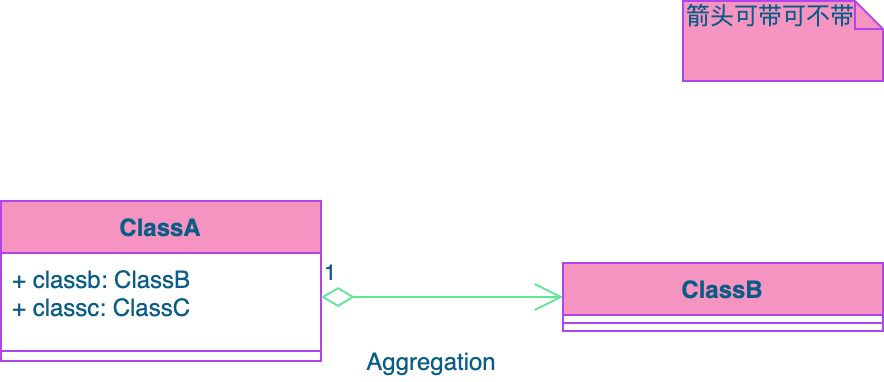

The diagram above was exported from draw.io. Its source (the exported page's mxGraphModel, read from the mxfile embedded in the PNG):
<mxGraphModel dx="946" dy="604" grid="1" gridSize="10" guides="1" tooltips="1" connect="1" arrows="1" fold="1" page="1" pageScale="1" pageWidth="827" pageHeight="1169" math="0" shadow="0">
  <root>
    <mxCell id="XUws0fVTJlmo6S0g-AR--0" />
    <mxCell id="XUws0fVTJlmo6S0g-AR--1" parent="XUws0fVTJlmo6S0g-AR--0" />
    <mxCell id="a0TfgAX5B6YmohEQxsG8-0" value="ClassA" style="swimlane;fontStyle=1;align=center;verticalAlign=top;childLayout=stackLayout;horizontal=1;startSize=26;horizontalStack=0;resizeParent=1;resizeParentMax=0;resizeLast=0;collapsible=1;marginBottom=0;fillColor=#F694C1;strokeColor=#AF45ED;fontColor=#095C86;" vertex="1" parent="XUws0fVTJlmo6S0g-AR--1">
      <mxGeometry x="199" y="280" width="160" height="80" as="geometry" />
    </mxCell>
    <mxCell id="a0TfgAX5B6YmohEQxsG8-1" value="+ classb: ClassB&#10;+ classc: ClassC" style="text;strokeColor=none;fillColor=none;align=left;verticalAlign=top;spacingLeft=4;spacingRight=4;overflow=hidden;rotatable=0;points=[[0,0.5],[1,0.5]];portConstraint=eastwest;imageHeight=48;fontColor=#095C86;" vertex="1" parent="a0TfgAX5B6YmohEQxsG8-0">
      <mxGeometry y="26" width="160" height="44" as="geometry" />
    </mxCell>
    <mxCell id="a0TfgAX5B6YmohEQxsG8-2" value="" style="line;strokeWidth=1;fillColor=none;align=left;verticalAlign=middle;spacingTop=-1;spacingLeft=3;spacingRight=3;rotatable=0;labelPosition=right;points=[];portConstraint=eastwest;strokeColor=#AF45ED;fontColor=#095C86;" vertex="1" parent="a0TfgAX5B6YmohEQxsG8-0">
      <mxGeometry y="70" width="160" height="10" as="geometry" />
    </mxCell>
    <mxCell id="a0TfgAX5B6YmohEQxsG8-6" value="Aggregation" style="text;html=1;align=center;verticalAlign=middle;resizable=0;points=[];autosize=1;fontColor=#095C86;" vertex="1" parent="XUws0fVTJlmo6S0g-AR--1">
      <mxGeometry x="374" y="350" width="80" height="20" as="geometry" />
    </mxCell>
    <mxCell id="a0TfgAX5B6YmohEQxsG8-7" value="1" style="endArrow=open;html=1;endSize=12;startArrow=diamondThin;startSize=14;startFill=0;align=left;verticalAlign=bottom;exitX=1;exitY=0.5;exitDx=0;exitDy=0;entryX=0;entryY=0.5;entryDx=0;entryDy=0;strokeColor=#60E696;fontColor=#095C86;" edge="1" parent="XUws0fVTJlmo6S0g-AR--1" source="a0TfgAX5B6YmohEQxsG8-1" target="a0TfgAX5B6YmohEQxsG8-3">
      <mxGeometry x="-1" y="3" relative="1" as="geometry">
        <mxPoint x="350" y="190" as="sourcePoint" />
        <mxPoint x="510" y="190" as="targetPoint" />
      </mxGeometry>
    </mxCell>
    <mxCell id="a0TfgAX5B6YmohEQxsG8-3" value="ClassB" style="swimlane;fontStyle=1;align=center;verticalAlign=top;childLayout=stackLayout;horizontal=1;startSize=26;horizontalStack=0;resizeParent=1;resizeParentMax=0;resizeLast=0;collapsible=1;marginBottom=0;fillColor=#F694C1;strokeColor=#AF45ED;fontColor=#095C86;" vertex="1" parent="XUws0fVTJlmo6S0g-AR--1">
      <mxGeometry x="480" y="311" width="160" height="34" as="geometry" />
    </mxCell>
    <mxCell id="a0TfgAX5B6YmohEQxsG8-4" value="" style="line;strokeWidth=1;fillColor=none;align=left;verticalAlign=middle;spacingTop=-1;spacingLeft=3;spacingRight=3;rotatable=0;labelPosition=right;points=[];portConstraint=eastwest;strokeColor=#AF45ED;fontColor=#095C86;" vertex="1" parent="a0TfgAX5B6YmohEQxsG8-3">
      <mxGeometry y="26" width="160" height="8" as="geometry" />
    </mxCell>
    <mxCell id="a0TfgAX5B6YmohEQxsG8-8" value="箭头可带可不带" style="shape=note;whiteSpace=wrap;html=1;size=14;verticalAlign=top;align=left;spacingTop=-6;fillColor=#F694C1;strokeColor=#AF45ED;fontColor=#095C86;" vertex="1" parent="XUws0fVTJlmo6S0g-AR--1">
      <mxGeometry x="540" y="180" width="100" height="40" as="geometry" />
    </mxCell>
  </root>
</mxGraphModel>